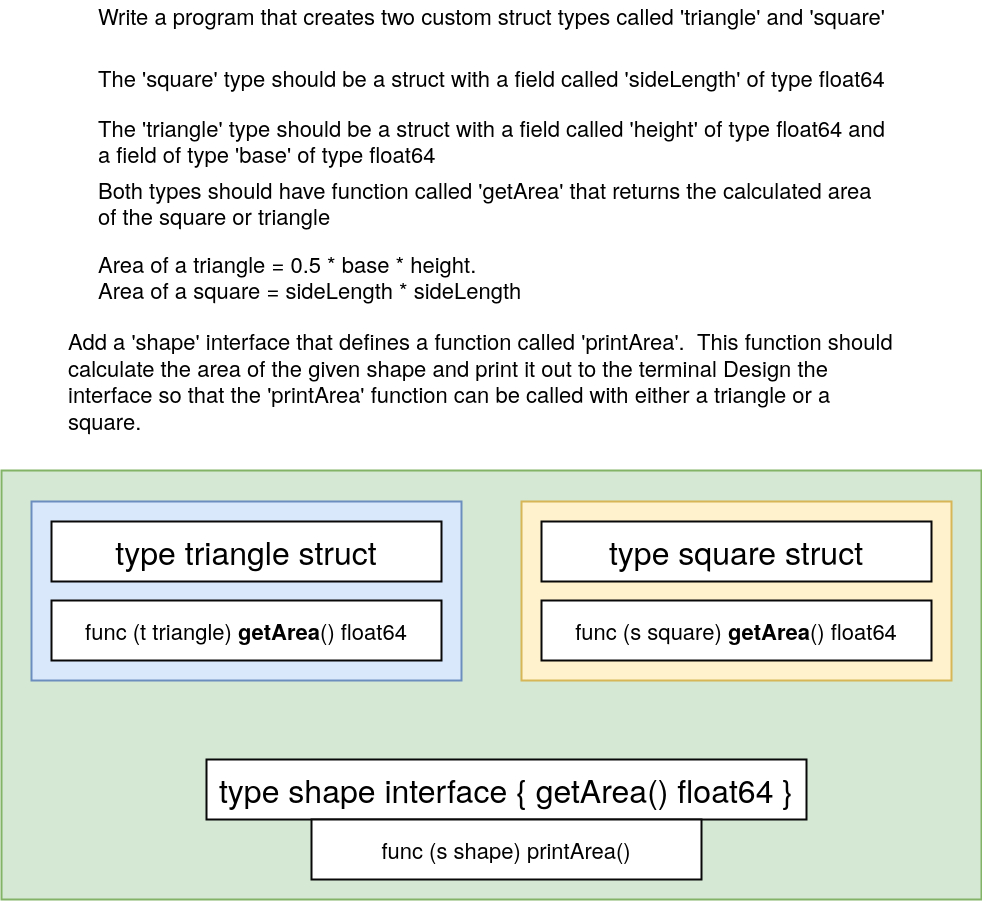

The diagram above was exported from draw.io. Its source (the exported page's mxGraphModel, read from the mxfile embedded in the PNG):
<mxGraphModel dx="2059" dy="792" grid="1" gridSize="10" guides="1" tooltips="1" connect="1" arrows="1" fold="1" page="1" pageScale="1" pageWidth="850" pageHeight="1100" math="0" shadow="0">
  <root>
    <mxCell id="_0zy-XyS-_oK8aMfWRru-0" />
    <mxCell id="_0zy-XyS-_oK8aMfWRru-1" parent="_0zy-XyS-_oK8aMfWRru-0" />
    <mxCell id="_0zy-XyS-_oK8aMfWRru-3" value="Write a program that creates two custom struct types called 'triangle' and 'square'" style="text;html=1;strokeColor=none;fillColor=none;align=left;verticalAlign=middle;whiteSpace=wrap;rounded=0;shadow=0;labelBackgroundColor=none;fontSize=22;fontColor=#000000;" vertex="1" parent="_0zy-XyS-_oK8aMfWRru-1">
      <mxGeometry x="30" y="60" width="790" height="30" as="geometry" />
    </mxCell>
    <mxCell id="_0zy-XyS-_oK8aMfWRru-4" value="The 'square' type should be a struct with a field called 'sideLength' of type float64" style="text;html=1;strokeColor=none;fillColor=none;align=left;verticalAlign=middle;whiteSpace=wrap;rounded=0;shadow=0;labelBackgroundColor=none;fontSize=22;fontColor=#000000;" vertex="1" parent="_0zy-XyS-_oK8aMfWRru-1">
      <mxGeometry x="30" y="122" width="790" height="30" as="geometry" />
    </mxCell>
    <mxCell id="_0zy-XyS-_oK8aMfWRru-5" value="The 'triangle' type should be a struct with a field called 'height' of type float64 and a field of type 'base' of type float64" style="text;html=1;strokeColor=none;fillColor=none;align=left;verticalAlign=middle;whiteSpace=wrap;rounded=0;shadow=0;labelBackgroundColor=none;fontSize=22;fontColor=#000000;" vertex="1" parent="_0zy-XyS-_oK8aMfWRru-1">
      <mxGeometry x="30" y="185" width="790" height="30" as="geometry" />
    </mxCell>
    <mxCell id="_0zy-XyS-_oK8aMfWRru-6" value="Both types should have function called 'getArea' that returns the calculated area of the square or triangle" style="text;html=1;strokeColor=none;fillColor=none;align=left;verticalAlign=middle;whiteSpace=wrap;rounded=0;shadow=0;labelBackgroundColor=none;fontSize=22;fontColor=#000000;" vertex="1" parent="_0zy-XyS-_oK8aMfWRru-1">
      <mxGeometry x="30" y="247" width="790" height="30" as="geometry" />
    </mxCell>
    <mxCell id="_0zy-XyS-_oK8aMfWRru-7" value="Area of a triangle = 0.5 * base * height.&lt;div style=&quot;font-size: 22px;&quot;&gt;Area of a square = sideLength * sideLength&lt;/div&gt;" style="text;html=1;strokeColor=none;fillColor=none;align=left;verticalAlign=middle;whiteSpace=wrap;rounded=0;shadow=0;labelBackgroundColor=none;fontSize=22;fontColor=#000000;" vertex="1" parent="_0zy-XyS-_oK8aMfWRru-1">
      <mxGeometry x="30" y="302" width="780" height="68" as="geometry" />
    </mxCell>
    <mxCell id="_0zy-XyS-_oK8aMfWRru-8" value="&lt;span style=&quot;font-size: 22px;&quot;&gt;Add a 'shape' interface that defines a function called 'printArea'. &amp;nbsp;This function should calculate the area of the given shape and print it out to the terminal&lt;/span&gt;&amp;nbsp;Design the interface so that the 'printArea' function can be called with either a triangle or a square." style="text;html=1;strokeColor=none;fillColor=none;align=left;verticalAlign=middle;whiteSpace=wrap;rounded=0;shadow=0;labelBackgroundColor=none;fontSize=22;fontColor=#000000;" vertex="1" parent="_0zy-XyS-_oK8aMfWRru-1">
      <mxGeometry y="420" width="830" height="40" as="geometry" />
    </mxCell>
    <mxCell id="_0zy-XyS-_oK8aMfWRru-9" value="" style="rounded=0;whiteSpace=wrap;html=1;shadow=0;labelBackgroundColor=none;strokeColor=#82b366;strokeWidth=2;fillColor=#d5e8d4;fontSize=22;fontColor=#000000;align=center;" vertex="1" parent="_0zy-XyS-_oK8aMfWRru-1">
      <mxGeometry x="-65" y="530" width="980" height="429" as="geometry" />
    </mxCell>
    <mxCell id="_0zy-XyS-_oK8aMfWRru-10" value="" style="rounded=0;whiteSpace=wrap;html=1;shadow=0;labelBackgroundColor=none;strokeColor=#6c8ebf;strokeWidth=2;fillColor=#dae8fc;fontSize=22;fontColor=#000000;align=center;" vertex="1" parent="_0zy-XyS-_oK8aMfWRru-1">
      <mxGeometry x="-35" y="561" width="430" height="179" as="geometry" />
    </mxCell>
    <mxCell id="_0zy-XyS-_oK8aMfWRru-11" value="" style="rounded=0;whiteSpace=wrap;html=1;shadow=0;labelBackgroundColor=none;strokeColor=#d6b656;strokeWidth=2;fillColor=#fff2cc;fontSize=22;fontColor=#000000;align=center;" vertex="1" parent="_0zy-XyS-_oK8aMfWRru-1">
      <mxGeometry x="455" y="561" width="430" height="179" as="geometry" />
    </mxCell>
    <mxCell id="_0zy-XyS-_oK8aMfWRru-12" value="&lt;div&gt;type triangle struct&lt;/div&gt;" style="rounded=0;whiteSpace=wrap;html=1;shadow=0;labelBackgroundColor=none;strokeColor=#080808;strokeWidth=2;fillColor=#ffffff;fontSize=32;fontColor=#000000;align=center;" vertex="1" parent="_0zy-XyS-_oK8aMfWRru-1">
      <mxGeometry x="-15" y="581" width="390" height="60" as="geometry" />
    </mxCell>
    <mxCell id="_0zy-XyS-_oK8aMfWRru-13" value="&lt;div&gt;type square struct&lt;/div&gt;" style="rounded=0;whiteSpace=wrap;html=1;shadow=0;labelBackgroundColor=none;strokeColor=#080808;strokeWidth=2;fillColor=#ffffff;fontSize=32;fontColor=#000000;align=center;" vertex="1" parent="_0zy-XyS-_oK8aMfWRru-1">
      <mxGeometry x="475" y="581" width="390" height="60" as="geometry" />
    </mxCell>
    <mxCell id="_0zy-XyS-_oK8aMfWRru-14" value="func (t triangle) &lt;b&gt;getArea&lt;/b&gt;() float64" style="rounded=0;whiteSpace=wrap;html=1;shadow=0;labelBackgroundColor=none;strokeColor=#080808;strokeWidth=2;fillColor=#ffffff;fontSize=22;fontColor=#000000;align=center;" vertex="1" parent="_0zy-XyS-_oK8aMfWRru-1">
      <mxGeometry x="-15" y="660" width="390" height="60" as="geometry" />
    </mxCell>
    <mxCell id="_0zy-XyS-_oK8aMfWRru-15" value="func (s square) &lt;b&gt;getArea&lt;/b&gt;() float64" style="rounded=0;whiteSpace=wrap;html=1;shadow=0;labelBackgroundColor=none;strokeColor=#080808;strokeWidth=2;fillColor=#ffffff;fontSize=22;fontColor=#000000;align=center;" vertex="1" parent="_0zy-XyS-_oK8aMfWRru-1">
      <mxGeometry x="475" y="660" width="390" height="60" as="geometry" />
    </mxCell>
    <mxCell id="_0zy-XyS-_oK8aMfWRru-16" value="&lt;div&gt;type shape interface {&amp;nbsp;&lt;span&gt;getArea() float64 }&lt;/span&gt;&lt;/div&gt;" style="rounded=0;whiteSpace=wrap;html=1;shadow=0;labelBackgroundColor=none;strokeColor=#080808;strokeWidth=2;fillColor=#ffffff;fontSize=32;fontColor=#000000;align=center;" vertex="1" parent="_0zy-XyS-_oK8aMfWRru-1">
      <mxGeometry x="140" y="819" width="600" height="60" as="geometry" />
    </mxCell>
    <mxCell id="_0zy-XyS-_oK8aMfWRru-17" value="func (s shape) printArea()" style="rounded=0;whiteSpace=wrap;html=1;shadow=0;labelBackgroundColor=none;strokeColor=#080808;strokeWidth=2;fillColor=#ffffff;fontSize=22;fontColor=#000000;align=center;" vertex="1" parent="_0zy-XyS-_oK8aMfWRru-1">
      <mxGeometry x="245" y="879" width="390" height="60" as="geometry" />
    </mxCell>
  </root>
</mxGraphModel>